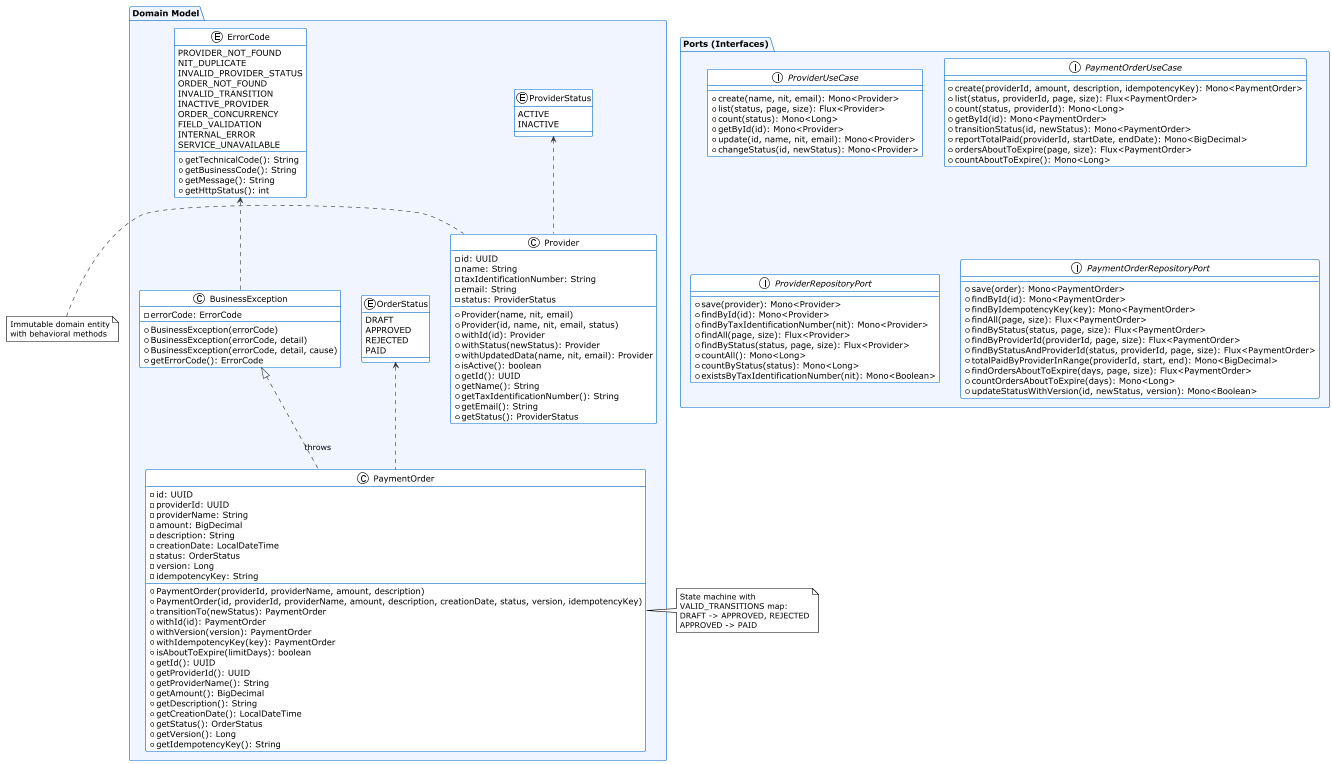

The diagram above was rendered by PlantUML. Its source (embedded in the PNG):
@startuml
!theme plain
skinparam backgroundColor transparent
skinparam classBackgroundColor white
skinparam classBorderColor #0066cc
skinparam arrowColor #333333
skinparam packageBackgroundColor #f0f4ff
skinparam packageBorderColor #0066cc

package "Domain Model" {
  class Provider {
    - id: UUID
    - name: String
    - taxIdentificationNumber: String
    - email: String
    - status: ProviderStatus
    + Provider(name, nit, email)
    + Provider(id, name, nit, email, status)
    + withId(id): Provider
    + withStatus(newStatus): Provider
    + withUpdatedData(name, nit, email): Provider
    + isActive(): boolean
    + getId(): UUID
    + getName(): String
    + getTaxIdentificationNumber(): String
    + getEmail(): String
    + getStatus(): ProviderStatus
  }

  class PaymentOrder {
    - id: UUID
    - providerId: UUID
    - providerName: String
    - amount: BigDecimal
    - description: String
    - creationDate: LocalDateTime
    - status: OrderStatus
    - version: Long
    - idempotencyKey: String
    + PaymentOrder(providerId, providerName, amount, description)
    + PaymentOrder(id, providerId, providerName, amount, description, creationDate, status, version, idempotencyKey)
    + transitionTo(newStatus): PaymentOrder
    + withId(id): PaymentOrder
    + withVersion(version): PaymentOrder
    + withIdempotencyKey(key): PaymentOrder
    + isAboutToExpire(limitDays): boolean
    + getId(): UUID
    + getProviderId(): UUID
    + getProviderName(): String
    + getAmount(): BigDecimal
    + getDescription(): String
    + getCreationDate(): LocalDateTime
    + getStatus(): OrderStatus
    + getVersion(): Long
    + getIdempotencyKey(): String
  }

  enum ProviderStatus {
    ACTIVE
    INACTIVE
  }

  enum OrderStatus {
    DRAFT
    APPROVED
    REJECTED
    PAID
  }

  enum ErrorCode {
    PROVIDER_NOT_FOUND
    NIT_DUPLICATE
    INVALID_PROVIDER_STATUS
    ORDER_NOT_FOUND
    INVALID_TRANSITION
    INACTIVE_PROVIDER
    ORDER_CONCURRENCY
    FIELD_VALIDATION
    INTERNAL_ERROR
    SERVICE_UNAVAILABLE
    + getTechnicalCode(): String
    + getBusinessCode(): String
    + getMessage(): String
    + getHttpStatus(): int
  }

  class BusinessException {
    - errorCode: ErrorCode
    + BusinessException(errorCode)
    + BusinessException(errorCode, detail)
    + BusinessException(errorCode, detail, cause)
    + getErrorCode(): ErrorCode
  }

  ProviderStatus <.. Provider
  OrderStatus <.. PaymentOrder
  ErrorCode <.. BusinessException
  BusinessException <|.. PaymentOrder : throws
}

package "Ports (Interfaces)" {
  interface "ProviderUseCase" as PUC {
    + create(name, nit, email): Mono<Provider>
    + list(status, page, size): Flux<Provider>
    + count(status): Mono<Long>
    + getById(id): Mono<Provider>
    + update(id, name, nit, email): Mono<Provider>
    + changeStatus(id, newStatus): Mono<Provider>
  }

  interface "PaymentOrderUseCase" as POUC {
    + create(providerId, amount, description, idempotencyKey): Mono<PaymentOrder>
    + list(status, providerId, page, size): Flux<PaymentOrder>
    + count(status, providerId): Mono<Long>
    + getById(id): Mono<PaymentOrder>
    + transitionStatus(id, newStatus): Mono<PaymentOrder>
    + reportTotalPaid(providerId, startDate, endDate): Mono<BigDecimal>
    + ordersAboutToExpire(page, size): Flux<PaymentOrder>
    + countAboutToExpire(): Mono<Long>
  }

  interface "ProviderRepositoryPort" as PRP {
    + save(provider): Mono<Provider>
    + findById(id): Mono<Provider>
    + findByTaxIdentificationNumber(nit): Mono<Provider>
    + findAll(page, size): Flux<Provider>
    + findByStatus(status, page, size): Flux<Provider>
    + countAll(): Mono<Long>
    + countByStatus(status): Mono<Long>
    + existsByTaxIdentificationNumber(nit): Mono<Boolean>
  }

  interface "PaymentOrderRepositoryPort" as PORP {
    + save(order): Mono<PaymentOrder>
    + findById(id): Mono<PaymentOrder>
    + findByIdempotencyKey(key): Mono<PaymentOrder>
    + findAll(page, size): Flux<PaymentOrder>
    + findByStatus(status, page, size): Flux<PaymentOrder>
    + findByProviderId(providerId, page, size): Flux<PaymentOrder>
    + findByStatusAndProviderId(status, providerId, page, size): Flux<PaymentOrder>
    + totalPaidByProviderInRange(providerId, start, end): Mono<BigDecimal>
    + findOrdersAboutToExpire(days, page, size): Flux<PaymentOrder>
    + countOrdersAboutToExpire(days): Mono<Long>
    + updateStatusWithVersion(id, newStatus, version): Mono<Boolean>
  }
}

note left of Provider
  Immutable domain entity
  with behavioral methods
end note

note left of PaymentOrder
  State machine with
  VALID_TRANSITIONS map:
  DRAFT -> APPROVED, REJECTED
  APPROVED -> PAID
end note

@enduml